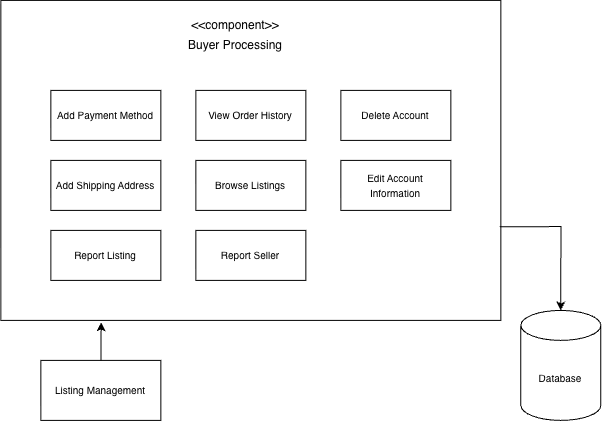

The diagram above was exported from draw.io. Its source (the exported page's mxGraphModel, read from the mxfile embedded in the PNG):
<mxGraphModel dx="673" dy="452" grid="1" gridSize="10" guides="1" tooltips="1" connect="1" arrows="1" fold="1" page="1" pageScale="1" pageWidth="850" pageHeight="1100" math="0" shadow="0">
  <root>
    <mxCell id="TztziUhjbPGflXdNfQf3-0" />
    <mxCell id="TztziUhjbPGflXdNfQf3-1" parent="TztziUhjbPGflXdNfQf3-0" />
    <mxCell id="TztziUhjbPGflXdNfQf3-2" parent="TztziUhjbPGflXdNfQf3-1" style="rounded=0;whiteSpace=wrap;html=1;" value="" vertex="1">
      <mxGeometry height="320" width="500" x="190" y="150" as="geometry" />
    </mxCell>
    <mxCell id="TztziUhjbPGflXdNfQf3-3" parent="TztziUhjbPGflXdNfQf3-1" style="text;html=1;whiteSpace=wrap;strokeColor=none;fillColor=none;align=center;verticalAlign=middle;rounded=0;" value="&amp;lt;&amp;lt;component&amp;gt;&amp;gt;" vertex="1">
      <mxGeometry height="30" width="60" x="395" y="160" as="geometry" />
    </mxCell>
    <mxCell id="TztziUhjbPGflXdNfQf3-4" parent="TztziUhjbPGflXdNfQf3-1" style="text;html=1;whiteSpace=wrap;strokeColor=none;fillColor=none;align=center;verticalAlign=middle;rounded=0;" value="Buyer Processing" vertex="1">
      <mxGeometry height="30" width="140" x="355" y="180" as="geometry" />
    </mxCell>
    <mxCell id="TztziUhjbPGflXdNfQf3-5" parent="TztziUhjbPGflXdNfQf3-1" style="html=1;whiteSpace=wrap;" value="&lt;span style=&quot;font-size: 10px;&quot;&gt;View Order History&lt;/span&gt;" vertex="1">
      <mxGeometry height="50" width="110" x="385" y="240" as="geometry" />
    </mxCell>
    <mxCell id="TztziUhjbPGflXdNfQf3-6" parent="TztziUhjbPGflXdNfQf3-1" style="shape=cylinder3;whiteSpace=wrap;html=1;boundedLbl=1;backgroundOutline=1;size=15;" value="&lt;font style=&quot;font-size: 10px;&quot;&gt;Database&lt;/font&gt;" vertex="1">
      <mxGeometry height="110" width="80" x="710" y="460" as="geometry" />
    </mxCell>
    <mxCell id="TztziUhjbPGflXdNfQf3-7" edge="1" parent="TztziUhjbPGflXdNfQf3-1" source="TztziUhjbPGflXdNfQf3-2" style="edgeStyle=orthogonalEdgeStyle;rounded=0;orthogonalLoop=1;jettySize=auto;html=1;entryX=0.5;entryY=0;entryDx=0;entryDy=0;entryPerimeter=0;exitX=0.998;exitY=0.707;exitDx=0;exitDy=0;exitPerimeter=0;" target="TztziUhjbPGflXdNfQf3-6">
      <mxGeometry relative="1" as="geometry" />
    </mxCell>
    <mxCell id="TztziUhjbPGflXdNfQf3-8" parent="TztziUhjbPGflXdNfQf3-1" style="html=1;whiteSpace=wrap;" value="&lt;span style=&quot;font-size: 10px;&quot;&gt;Delete Account&lt;/span&gt;" vertex="1">
      <mxGeometry height="50" width="110" x="530" y="240" as="geometry" />
    </mxCell>
    <mxCell id="TztziUhjbPGflXdNfQf3-9" parent="TztziUhjbPGflXdNfQf3-1" style="html=1;whiteSpace=wrap;" value="&lt;span style=&quot;font-size: 10px;&quot;&gt;Add Payment Method&lt;/span&gt;" vertex="1">
      <mxGeometry height="50" width="110" x="240" y="240" as="geometry" />
    </mxCell>
    <mxCell id="VEwcMzKSWBWUHqZsVxFV-0" parent="TztziUhjbPGflXdNfQf3-1" style="html=1;whiteSpace=wrap;" value="&lt;span style=&quot;font-size: 10px;&quot;&gt;Add Shipping Address&lt;/span&gt;" vertex="1">
      <mxGeometry height="50" width="110" x="240" y="310" as="geometry" />
    </mxCell>
    <mxCell id="VEwcMzKSWBWUHqZsVxFV-1" parent="TztziUhjbPGflXdNfQf3-1" style="html=1;whiteSpace=wrap;" value="&lt;span style=&quot;font-size: 10px;&quot;&gt;Browse Listings&lt;/span&gt;" vertex="1">
      <mxGeometry height="50" width="110" x="385" y="310" as="geometry" />
    </mxCell>
    <mxCell id="ogU8zmPh1DsCmG1f34MM-0" parent="TztziUhjbPGflXdNfQf3-1" style="html=1;whiteSpace=wrap;" value="&lt;span style=&quot;font-size: 10px;&quot;&gt;Listing Management&lt;/span&gt;" vertex="1">
      <mxGeometry height="60" width="120" x="230" y="510" as="geometry" />
    </mxCell>
    <mxCell id="eC1JQEHy4E6c7I0soLtM-0" edge="1" parent="TztziUhjbPGflXdNfQf3-1" source="ogU8zmPh1DsCmG1f34MM-0" style="edgeStyle=orthogonalEdgeStyle;rounded=0;orthogonalLoop=1;jettySize=auto;html=1;entryX=0.201;entryY=1.006;entryDx=0;entryDy=0;entryPerimeter=0;" target="TztziUhjbPGflXdNfQf3-2">
      <mxGeometry relative="1" as="geometry" />
    </mxCell>
    <mxCell id="ATMHimqb2Zd69oKkyd9d-0" parent="TztziUhjbPGflXdNfQf3-1" style="html=1;whiteSpace=wrap;" value="&lt;span style=&quot;font-size: 10px;&quot;&gt;Edit Account Information&lt;/span&gt;" vertex="1">
      <mxGeometry height="50" width="110" x="530" y="310" as="geometry" />
    </mxCell>
    <mxCell id="gbKegitDkd__KNMABZn8-0" parent="TztziUhjbPGflXdNfQf3-1" style="html=1;whiteSpace=wrap;" value="&lt;span style=&quot;font-size: 10px;&quot;&gt;Report Listing&lt;/span&gt;" vertex="1">
      <mxGeometry height="50" width="110" x="240" y="380" as="geometry" />
    </mxCell>
    <mxCell id="gbKegitDkd__KNMABZn8-1" parent="TztziUhjbPGflXdNfQf3-1" style="html=1;whiteSpace=wrap;" value="&lt;span style=&quot;font-size: 10px;&quot;&gt;Report Seller&lt;/span&gt;" vertex="1">
      <mxGeometry height="50" width="110" x="385" y="380" as="geometry" />
    </mxCell>
  </root>
</mxGraphModel>